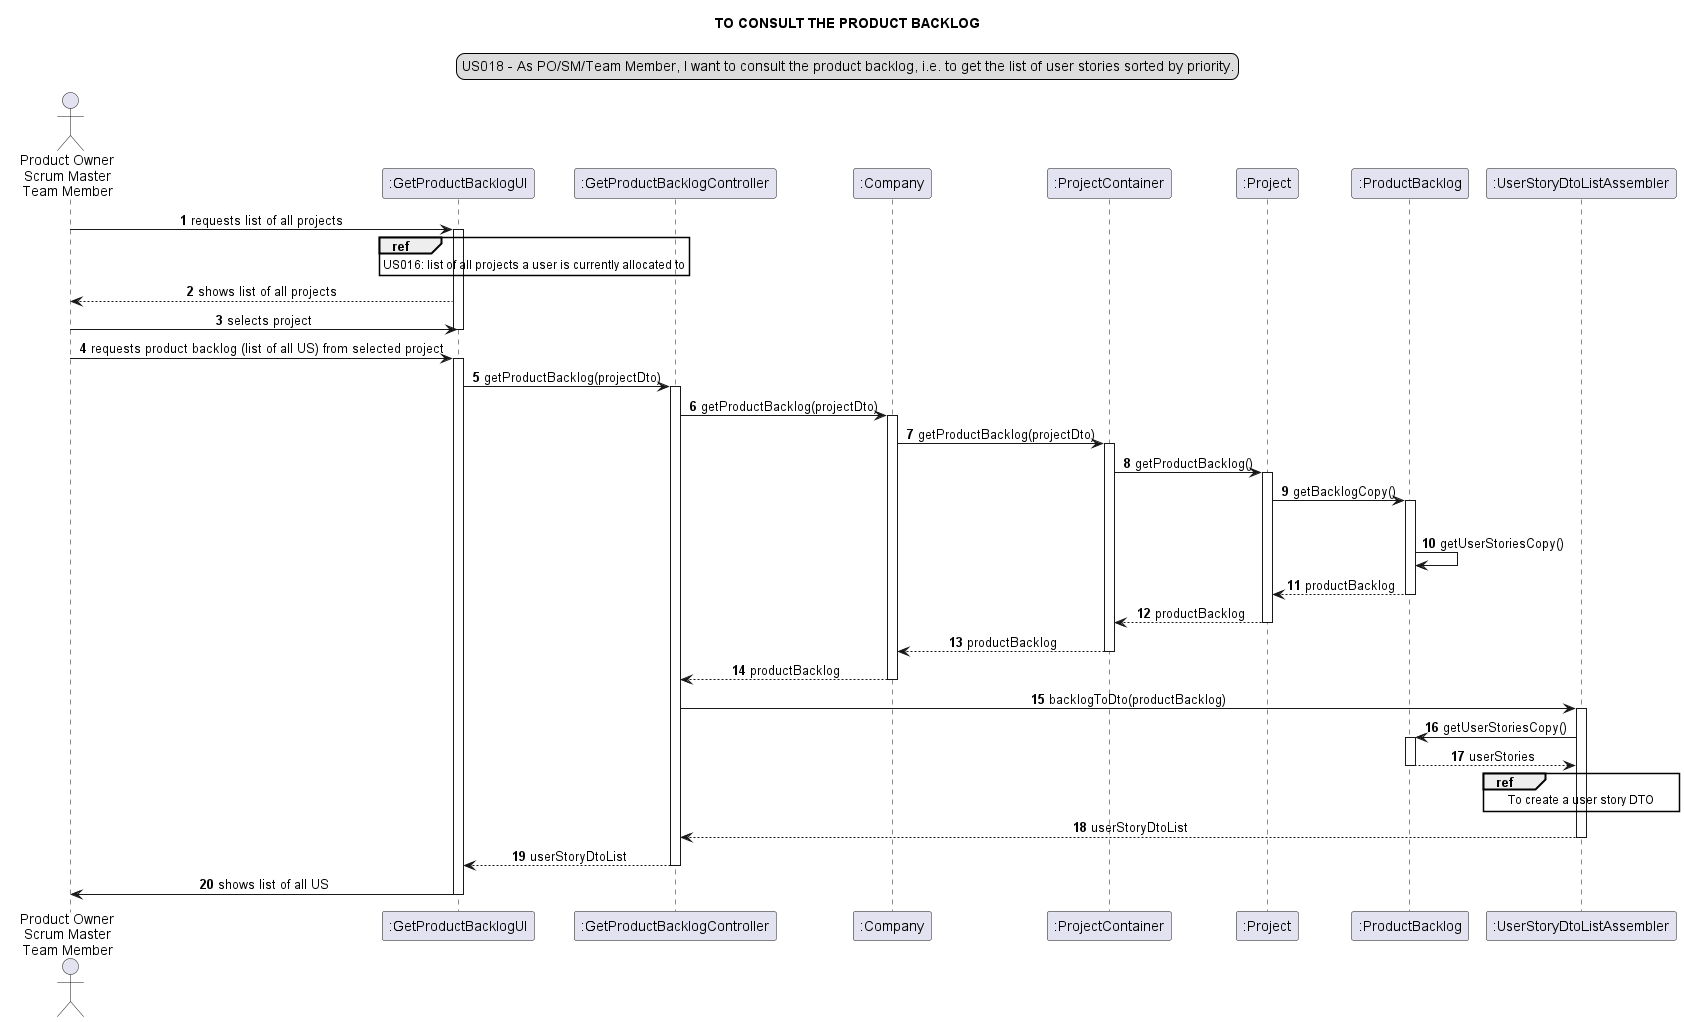

The diagram above was rendered by PlantUML. Its source (embedded in the PNG):
@startuml
skinparam sequenceMessageAlign center
title TO CONSULT THE PRODUCT BACKLOG
legend top
US018 - As PO/SM/Team Member, I want to consult the product backlog, i.e. to get the list of user stories sorted by priority.
end legend
autonumber

actor "Product Owner\nScrum Master\nTeam Member" as actor
participant ":GetProductBacklogUI" as ui
participant ":GetProductBacklogController" as controller
participant ":Company" as company
participant ":ProjectContainer" as container
participant ":Project" as project
participant ":ProductBacklog" as backlog
participant ":UserStoryDtoListAssembler" as assembler


actor -> ui: requests list of all projects
activate ui
ref over ui: US016: list of all projects a user is currently allocated to

ui --> actor: shows list of all projects
actor -> ui: selects project
deactivate ui

actor -> ui: requests product backlog (list of all US) from selected project
activate ui
ui -> controller: getProductBacklog(projectDto)
activate controller
controller -> company: getProductBacklog(projectDto)
activate company
company -> container: getProductBacklog(projectDto)
activate container

container -> project: getProductBacklog()
activate project
project -> backlog: getBacklogCopy()

loop for each user story in userStories
activate backlog
backlog -> backlog: getUserStoriesCopy()

backlog --> project: productBacklog
deactivate backlog

project --> container: productBacklog
deactivate project
container --> company: productBacklog
deactivate container
company --> controller: productBacklog
deactivate company
controller -> assembler: backlogToDto(productBacklog)
activate assembler
assembler -> backlog: getUserStoriesCopy()
activate backlog
backlog --> assembler: userStories
deactivate backlog
ref over assembler: To create a user story DTO
assembler --> controller: userStoryDtoList

deactivate assembler
controller --> ui: userStoryDtoList
deactivate controller

ui -> actor: shows list of all US
deactivate ui
@enduml